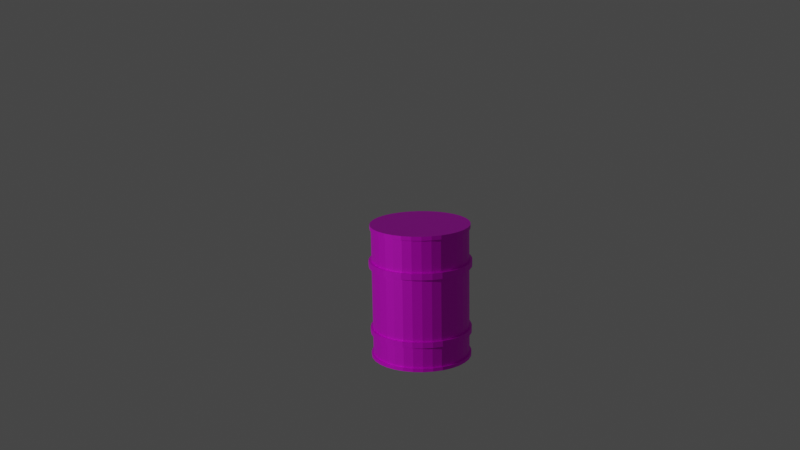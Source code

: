 # Source: Barrel.blend  (saved by Blender 2.82.7; exported with 4.5.12 LTS)
import bpy
from mathutils import Matrix  # noqa: F401  (used for matrix-valued properties, if any)

bpy.ops.wm.read_factory_settings(use_empty=True)
scene = bpy.context.scene
scene.name = 'Scene'

# ---- collections
col_collection = bpy.data.collections.new('Collection'); scene.collection.children.link(col_collection)

# ---- images (referenced by path relative to the original .blend; pixels are not part of the script)
import os
ASSET_DIR = os.environ.get("B2B_ASSET_DIR", "")  # directory of the original .blend (textures are referenced by path, not embedded)
HERE = os.path.dirname(os.path.abspath(__file__))  # packed textures are extracted next to this script under _unpacked/

def load_image(name, relpath, width, height, colorspace="sRGB"):
    """Load a texture the original file referenced (path relative to the .blend, or extracted next to this script)."""
    p = next((c for c in (os.path.join(HERE, relpath), os.path.join(ASSET_DIR, relpath)) if relpath and os.path.exists(c)), "")
    if p:
        img = bpy.data.images.load(p, check_existing=True)
        img.name = name
    else:  # same state as the original file: an image datablock whose file is absent (Cycles renders it pink)
        img = bpy.data.images.new(name, width, height)
        img.source = "FILE"
        img.filepath = "//" + (relpath or name)
    img.colorspace_settings.name = colorspace
    return img
img_barreltex = load_image('BarrelTex', 'BarrelTex.png', 1024, 1024, 'sRGB')

# ---- materials (node trees are filled in below, after node groups)
mat_how_do_i_delete_this = bpy.data.materials.new('How do I delete this .....')
mat_how_do_i_delete_this.use_transparent_shadow = False
mat_barrelmaterial = bpy.data.materials.new('BarrelMaterial')
mat_barrelmaterial.use_transparent_shadow = False
mat_barrelmaterial.preview_render_type = 'FLUID'

# ---- material node trees
mat_how_do_i_delete_this.use_nodes = True; mat_how_do_i_delete_this.node_tree.nodes.clear()
_N = mat_how_do_i_delete_this.node_tree.nodes; _L = mat_how_do_i_delete_this.node_tree.links
n0 = _N.new('ShaderNodeOutputMaterial'); n0.name = 'Material Output'; n0.location = (229, 299)
n1 = _N.new('ShaderNodeBsdfPrincipled'); n1.name = 'Principled BSDF'; n1.location = (-61, 299)
n1.distribution = 'GGX'
n1.subsurface_method = 'BURLEY'
n1.inputs[0].default_value = (0.8, 0.07389, 0.03219, 1.0)
n1.inputs[1].default_value = 0.5168
n1.inputs[3].default_value = 1.45
n1.inputs[27].default_value = (0.0, 0.0, 0.0, 1.0)
n1.inputs[28].default_value = 1.0
_L.new(n1.outputs[0], n0.inputs[0])
n0.is_active_output = True
mat_barrelmaterial.use_nodes = True; mat_barrelmaterial.node_tree.nodes.clear()
_N = mat_barrelmaterial.node_tree.nodes; _L = mat_barrelmaterial.node_tree.links
n0 = _N.new('ShaderNodeTexImage'); n0.name = 'Image Texture'; n0.location = (-759, 316)
n0.image = img_barreltex
n1 = _N.new('ShaderNodeBsdfPrincipled'); n1.name = 'Principled BSDF'; n1.location = (-182, 276)
n1.distribution = 'GGX'
n1.subsurface_method = 'BURLEY'
n1.inputs[1].default_value = 0.3636
n1.inputs[3].default_value = 1.45
n1.inputs[27].default_value = (0.0, 0.0, 0.0, 1.0)
n1.inputs[28].default_value = 1.0
n2 = _N.new('ShaderNodeOutputMaterial'); n2.name = 'Material Output'; n2.location = (300, 300)
_L.new(n1.outputs[0], n2.inputs[0])
_L.new(n0.outputs[0], n1.inputs[0])
_L.new(n0.outputs[1], n1.inputs[4])
n2.is_active_output = True

# ---- world
world_world = bpy.data.worlds.new('World'); scene.world = world_world
world_world.use_nodes = True; world_world.node_tree.nodes.clear()
_N = world_world.node_tree.nodes; _L = world_world.node_tree.links
n0 = _N.new('ShaderNodeOutputWorld'); n0.name = 'World Output'; n0.location = (300, 300)
n1 = _N.new('ShaderNodeBackground'); n1.name = 'Background'; n1.location = (10, 300)
n1.inputs[0].default_value = (0.05088, 0.05088, 0.05088, 1.0)
_L.new(n1.outputs[0], n0.inputs[0])
n0.is_active_output = True
world_world.color = (0.05088, 0.05088, 0.05088)
world_world.use_sun_shadow = False
world_world.sun_shadow_jitter_overblur = 0.0

# ---- cameras
cam_camera_001 = bpy.data.cameras.new('Camera.001')

# ---- lights
light_sun = bpy.data.lights.new('Sun', 'SUN')
light_sun.transmission_factor = 0.0
light_sun.energy = 1.0
light_sun.shadow_soft_size = 0.125

# ---- meshes
me_cylinder = bpy.data.meshes.new('Cylinder')
me_cylinder.from_pydata([(-7.131e-09, 1.048, -0.4923), (-0.2044, 1.028, -0.4923), (-0.401, 0.9682, -0.4923), (-0.5822, 0.8713, -0.4923), (-0.741, 0.741, -0.4923), (-0.8713, 0.5822, -0.4923), (-0.9682, 0.401, -0.4923), (-1.028, 0.2044, -0.4923), (-1.048, 9.979e-07, -0.4923), (-1.028, -0.2044, -0.4923), (-0.9682, -0.401, -0.4923), (-0.8713, -0.5822, -0.4923), (-0.741, -0.741, -0.4923), (-0.5822, -0.8713, -0.4923), (-0.401, -0.9682, -0.4923), (-0.2044, -1.028, -0.4923), (-3.486e-07, -1.048, -0.4923), (0.2044, -1.028, -0.4923), (0.401, -0.9682, -0.4923), (0.5822, -0.8713, -0.4923), (0.741, -0.741, -0.4923), (0.8713, -0.5822, -0.4923), (0.9682, -0.401, -0.4923), (1.028, -0.2044, -0.4923), (1.048, 6.515e-08, -0.4923), (1.028, 0.2044, -0.4923), (0.9682, 0.401, -0.4923), (0.8713, 0.5822, -0.4923), (0.741, 0.741, -0.4923), (0.5822, 0.8713, -0.4923), (0.401, 0.9682, -0.4923), (0.2044, 1.028, -0.4923), (0.0, 1.0, 1.719), (0.1951, 0.9808, 1.719), (0.3827, 0.9239, 1.719), (0.5556, 0.8315, 1.719), (0.7071, 0.7071, 1.719), (0.8315, 0.5556, 1.719), (0.9239, 0.3827, 1.719), (0.9808, 0.1951, 1.719), (1.0, 7.55e-08, 1.719), (0.9808, -0.1951, 1.719), (0.9239, -0.3827, 1.719), (0.8315, -0.5556, 1.719), (0.7071, -0.7071, 1.719), (0.5556, -0.8315, 1.719), (0.3827, -0.9239, 1.719), (0.1951, -0.9808, 1.719), (-3.258e-07, -1.0, 1.719), (-0.1951, -0.9808, 1.719), (-0.3827, -0.9239, 1.719), (-0.5556, -0.8315, 1.719), (-0.7071, -0.7071, 1.719), (-0.8315, -0.5556, 1.719), (-0.9239, -0.3827, 1.719), (-0.9808, -0.1951, 1.719), (-1.0, 9.656e-07, 1.719), (-0.9808, 0.1951, 1.719), (-0.9239, 0.3827, 1.719), (-0.8315, 0.5556, 1.719), (-0.7071, 0.7071, 1.719), (-0.5556, 0.8315, 1.719), (-0.3827, 0.9239, 1.719), (-0.1951, 0.9808, 1.719), (0.1951, 0.9808, -0.9317), (0.3827, 0.9239, -0.9317), (0.5556, 0.8315, -0.9317), (0.7071, 0.7071, -0.9317), (0.8315, 0.5556, -0.9317), (0.9239, 0.3827, -0.9317), (0.9808, 0.1951, -0.9317), (1.0, 7.55e-08, -0.9317), (0.9808, -0.1951, -0.9317), (0.9239, -0.3827, -0.9317), (0.8315, -0.5556, -0.9317), (0.7071, -0.7071, -0.9317), (0.5556, -0.8315, -0.9317), (0.3827, -0.9239, -0.9317), (0.1951, -0.9808, -0.9317), (-3.258e-07, -1.0, -0.9317), (-0.1951, -0.9808, -0.9317), (-0.3827, -0.9239, -0.9317), (-0.5556, -0.8315, -0.9317), (-0.7071, -0.7071, -0.9317), (-0.8315, -0.5556, -0.9317), (-0.9239, -0.3827, -0.9317), (-0.9808, -0.1951, -0.9317), (-1.0, 9.656e-07, -0.9317), (-0.9808, 0.1951, -0.9317), (-0.9239, 0.3827, -0.9317), (-0.8315, 0.5556, -0.9317), (-0.7071, 0.7071, -0.9317), (-0.5556, 0.8315, -0.9317), (-0.3827, 0.9239, -0.9317), (-0.1951, 0.9808, -0.9317), (0.0, 1.0, -0.9317), (0.0, 1.0, 1.052), (0.1951, 0.9808, 1.052), (0.3827, 0.9239, 1.052), (0.5556, 0.8315, 1.052), (0.7071, 0.7071, 1.052), (0.8315, 0.5556, 1.052), (0.9239, 0.3827, 1.052), (0.9808, 0.1951, 1.052), (1.0, 7.55e-08, 1.052), (0.9808, -0.1951, 1.052), (0.9239, -0.3827, 1.052), (0.8315, -0.5556, 1.052), (0.7071, -0.7071, 1.052), (0.5556, -0.8315, 1.052), (0.3827, -0.9239, 1.052), (0.1951, -0.9808, 1.052), (-3.258e-07, -1.0, 1.052), (-0.1951, -0.9808, 1.052), (-0.3827, -0.9239, 1.052), (-0.5556, -0.8315, 1.052), (-0.7071, -0.7071, 1.052), (-0.8315, -0.5556, 1.052), (-0.9239, -0.3827, 1.052), (-0.9808, -0.1951, 1.052), (-1.0, 9.656e-07, 1.052), (-0.9808, 0.1951, 1.052), (-0.9239, 0.3827, 1.052), (-0.8315, 0.5556, 1.052), (-0.7071, 0.7071, 1.052), (-0.5556, 0.8315, 1.052), (-0.3827, 0.9239, 1.052), (-0.1951, 0.9808, 1.052), (0.1951, 0.9808, 0.9283), (0.3827, 0.9239, 0.9283), (0.5556, 0.8315, 0.9283), (0.7071, 0.7071, 0.9283), (0.8315, 0.5556, 0.9283), (0.9239, 0.3827, 0.9283), (0.9808, 0.1951, 0.9283), (1.0, 7.55e-08, 0.9283), (0.9808, -0.1951, 0.9283), (0.9239, -0.3827, 0.9283), (0.8315, -0.5556, 0.9283), (0.7071, -0.7071, 0.9283), (0.5556, -0.8315, 0.9283), (0.3827, -0.9239, 0.9283), (0.1951, -0.9808, 0.9283), (-3.258e-07, -1.0, 0.9283), (-0.1951, -0.9808, 0.9283), (-0.3827, -0.9239, 0.9283), (-0.5556, -0.8315, 0.9283), (-0.7071, -0.7071, 0.9283), (-0.8315, -0.5556, 0.9283), (-0.9239, -0.3827, 0.9283), (-0.9808, -0.1951, 0.9283), (-1.0, 9.656e-07, 0.9283), (-0.9808, 0.1951, 0.9283), (-0.9239, 0.3827, 0.9283), (-0.8315, 0.5556, 0.9283), (-0.7071, 0.7071, 0.9283), (-0.5556, 0.8315, 0.9283), (-0.3827, 0.9239, 0.9283), (-0.1951, 0.9808, 0.9283), (0.0, 1.0, 0.9283), (0.1951, 0.9808, -0.4896), (0.3827, 0.9239, -0.4896), (0.5556, 0.8315, -0.4896), (0.7071, 0.7071, -0.4896), (0.8315, 0.5556, -0.4896), (0.9239, 0.3827, -0.4896), (0.9808, 0.1951, -0.4896), (1.0, 7.55e-08, -0.4896), (0.9808, -0.1951, -0.4896), (0.9239, -0.3827, -0.4896), (0.8315, -0.5556, -0.4896), (0.7071, -0.7071, -0.4896), (0.5556, -0.8315, -0.4896), (0.3827, -0.9239, -0.4896), (0.1951, -0.9808, -0.4896), (-3.258e-07, -1.0, -0.4896), (-0.1951, -0.9808, -0.4896), (-0.3827, -0.9239, -0.4896), (-0.5556, -0.8315, -0.4896), (-0.7071, -0.7071, -0.4896), (-0.8315, -0.5556, -0.4896), (-0.9239, -0.3827, -0.4896), (-0.9808, -0.1951, -0.4896), (-1.0, 9.656e-07, -0.4896), (-0.9808, 0.1951, -0.4896), (-0.9239, 0.3827, -0.4896), (-0.8315, 0.5556, -0.4896), (-0.7071, 0.7071, -0.4896), (-0.5556, 0.8315, -0.4896), (-0.3827, 0.9239, -0.4896), (-0.1951, 0.9808, -0.4896), (0.0, 1.0, -0.4896), (0.0, 1.0, -0.3768), (0.1951, 0.9808, -0.3768), (0.3827, 0.9239, -0.3768), (0.5556, 0.8315, -0.3768), (0.7071, 0.7071, -0.3768), (0.8315, 0.5556, -0.3768), (0.9239, 0.3827, -0.3768), (0.9808, 0.1951, -0.3768), (1.0, 7.55e-08, -0.3768), (0.9808, -0.1951, -0.3768), (0.9239, -0.3827, -0.3768), (0.8315, -0.5556, -0.3768), (0.7071, -0.7071, -0.3768), (0.5556, -0.8315, -0.3768), (0.3827, -0.9239, -0.3768), (0.1951, -0.9808, -0.3768), (-3.258e-07, -1.0, -0.3768), (-0.1951, -0.9808, -0.3768), (-0.3827, -0.9239, -0.3768), (-0.5556, -0.8315, -0.3768), (-0.7071, -0.7071, -0.3768), (-0.8315, -0.5556, -0.3768), (-0.9239, -0.3827, -0.3768), (-0.9808, -0.1951, -0.3768), (-1.0, 9.656e-07, -0.3768), (-0.9808, 0.1951, -0.3768), (-0.9239, 0.3827, -0.3768), (-0.8315, 0.5556, -0.3768), (-0.7071, 0.7071, -0.3768), (-0.5556, 0.8315, -0.3768), (-0.3827, 0.9239, -0.3768), (-0.1951, 0.9808, -0.3768), (-7.176e-09, 1.06, 1.056), (0.2069, 1.04, 1.056), (0.4058, 0.9796, 1.056), (0.5891, 0.8816, 1.056), (0.7498, 0.7498, 1.056), (0.8816, 0.5891, 1.056), (0.9796, 0.4058, 1.056), (1.04, 0.2069, 1.056), (1.06, 6.281e-08, 1.056), (1.04, -0.2069, 1.056), (0.9796, -0.4058, 1.056), (0.8816, -0.5891, 1.056), (0.7498, -0.7498, 1.056), (0.5891, -0.8816, 1.056), (0.4058, -0.9796, 1.056), (0.2069, -1.04, 1.056), (-3.527e-07, -1.06, 1.056), (-0.2069, -1.04, 1.056), (-0.4058, -0.9796, 1.056), (-0.5891, -0.8816, 1.056), (-0.7498, -0.7498, 1.056), (-0.8816, -0.5891, 1.056), (-0.9796, -0.4058, 1.056), (-1.04, -0.2069, 1.056), (-1.06, 1.007e-06, 1.056), (-1.04, 0.2069, 1.056), (-0.9796, 0.4058, 1.056), (-0.8816, 0.5891, 1.056), (-0.7498, 0.7498, 1.056), (-0.5891, 0.8816, 1.056), (-0.4058, 0.9796, 1.056), (-0.2069, 1.04, 1.056), (0.2069, 1.04, 0.9246), (0.4058, 0.9796, 0.9246), (0.5891, 0.8816, 0.9246), (0.7498, 0.7498, 0.9246), (0.8816, 0.5891, 0.9246), (0.9796, 0.4058, 0.9246), (1.04, 0.2069, 0.9246), (1.06, 6.281e-08, 0.9246), (1.04, -0.2069, 0.9246), (0.9796, -0.4058, 0.9246), (0.8816, -0.5891, 0.9246), (0.7498, -0.7498, 0.9246), (0.5891, -0.8816, 0.9246), (0.4058, -0.9796, 0.9246), (0.2069, -1.04, 0.9246), (-3.527e-07, -1.06, 0.9246), (-0.2069, -1.04, 0.9246), (-0.4058, -0.9796, 0.9246), (-0.5891, -0.8816, 0.9246), (-0.7498, -0.7498, 0.9246), (-0.8816, -0.5891, 0.9246), (-0.9796, -0.4058, 0.9246), (-1.04, -0.2069, 0.9246), (-1.06, 1.007e-06, 0.9246), (-1.04, 0.2069, 0.9246), (-0.9796, 0.4058, 0.9246), (-0.8816, 0.5891, 0.9246), (-0.7498, 0.7498, 0.9246), (-0.5891, 0.8816, 0.9246), (-0.4058, 0.9796, 0.9246), (-0.2069, 1.04, 0.9246), (-7.176e-09, 1.06, 0.9246), (-4.639e-09, 1.039, -1.001), (0.2027, 1.019, -1.001), (0.3976, 0.9599, -1.001), (0.5772, 0.8639, -1.001), (0.7347, 0.7347, -1.001), (0.8639, 0.5772, -1.001), (0.9599, 0.3976, -1.001), (1.019, 0.2027, -1.001), (1.039, 6.729e-08, -1.001), (1.019, -0.2027, -1.001), (0.9599, -0.3976, -1.001), (0.8639, -0.5772, -1.001), (0.7347, -0.7347, -1.001), (0.5772, -0.8639, -1.001), (0.3976, -0.9599, -1.001), (0.2027, -1.019, -1.001), (-3.432e-07, -1.039, -1.001), (-0.2027, -1.019, -1.001), (-0.3976, -0.9599, -1.001), (-0.5772, -0.8639, -1.001), (-0.7347, -0.7347, -1.001), (-0.8639, -0.5772, -1.001), (-0.9599, -0.3976, -1.001), (-1.019, -0.2027, -1.001), (-1.039, 9.921e-07, -1.001), (-1.019, 0.2027, -1.001), (-0.9599, 0.3976, -1.001), (-0.8639, 0.5772, -1.001), (-0.7347, 0.7347, -1.001), (-0.5772, 0.8639, -1.001), (-0.3976, 0.9599, -1.001), (-0.2027, 1.019, -1.001), (0.2027, 1.019, -0.9304), (0.3976, 0.9599, -0.9304), (0.5772, 0.8639, -0.9304), (0.7347, 0.7347, -0.9304), (0.8639, 0.5772, -0.9304), (0.9599, 0.3976, -0.9304), (1.019, 0.2027, -0.9304), (1.039, 6.729e-08, -0.9304), (1.019, -0.2027, -0.9304), (0.9599, -0.3976, -0.9304), (0.8639, -0.5772, -0.9304), (0.7347, -0.7347, -0.9304), (0.5772, -0.8639, -0.9304), (0.3976, -0.9599, -0.9304), (0.2027, -1.019, -0.9304), (-3.432e-07, -1.039, -0.9304), (-0.2027, -1.019, -0.9304), (-0.3976, -0.9599, -0.9304), (-0.5772, -0.8639, -0.9304), (-0.7347, -0.7347, -0.9304), (-0.8639, -0.5772, -0.9304), (-0.9599, -0.3976, -0.9304), (-1.019, -0.2027, -0.9304), (-1.039, 9.921e-07, -0.9304), (-1.019, 0.2027, -0.9304), (-0.9599, 0.3976, -0.9304), (-0.8639, 0.5772, -0.9304), (-0.7347, 0.7347, -0.9304), (-0.5772, 0.8639, -0.9304), (-0.3976, 0.9599, -0.9304), (-0.2027, 1.019, -0.9304), (-4.639e-09, 1.039, -0.9304), (-7.131e-09, 1.048, -0.3741), (0.2044, 1.028, -0.3741), (0.401, 0.9682, -0.3741), (0.5822, 0.8713, -0.3741), (0.741, 0.741, -0.3741), (0.8713, 0.5822, -0.3741), (0.9682, 0.401, -0.3741), (1.028, 0.2044, -0.3741), (1.048, 6.515e-08, -0.3741), (1.028, -0.2044, -0.3741), (0.9682, -0.401, -0.3741), (0.8713, -0.5822, -0.3741), (0.741, -0.741, -0.3741), (0.5822, -0.8713, -0.3741), (0.401, -0.9682, -0.3741), (0.2044, -1.028, -0.3741), (-3.486e-07, -1.048, -0.3741), (-0.2044, -1.028, -0.3741), (-0.401, -0.9682, -0.3741), (-0.5822, -0.8713, -0.3741), (-0.741, -0.741, -0.3741), (-0.8713, -0.5822, -0.3741), (-0.9682, -0.401, -0.3741), (-1.028, -0.2044, -0.3741), (-1.048, 9.979e-07, -0.3741), (-1.028, 0.2044, -0.3741), (-0.9682, 0.401, -0.3741), (-0.8713, 0.5822, -0.3741), (-0.741, 0.741, -0.3741), (-0.5822, 0.8713, -0.3741), (-0.401, 0.9682, -0.3741), (-0.2044, 1.028, -0.3741), (-3.197e-09, 1.027, 1.802), (0.2003, 1.007, 1.802), (0.393, 0.9487, 1.802), (0.5705, 0.8538, 1.802), (0.7261, 0.7261, 1.802), (0.8538, 0.5705, 1.802), (0.9487, 0.393, 1.802), (1.007, 0.2003, 1.802), (1.027, 6.989e-08, 1.802), (1.007, -0.2003, 1.802), (0.9487, -0.393, 1.802), (0.8538, -0.5705, 1.802), (0.7261, -0.7261, 1.802), (0.5705, -0.8538, 1.802), (0.393, -0.9487, 1.802), (0.2003, -1.007, 1.802), (-3.378e-07, -1.027, 1.802), (-0.2003, -1.007, 1.802), (-0.393, -0.9487, 1.802), (-0.5705, -0.8538, 1.802), (-0.7261, -0.7261, 1.802), (-0.8538, -0.5705, 1.802), (-0.9487, -0.393, 1.802), (-1.007, -0.2003, 1.802), (-1.027, 9.839e-07, 1.802), (-1.007, 0.2003, 1.802), (-0.9487, 0.393, 1.802), (-0.8538, 0.5705, 1.802), (-0.7261, 0.7261, 1.802), (-0.5705, 0.8538, 1.802), (-0.393, 0.9487, 1.802), (-0.2003, 1.007, 1.802), (-3.197e-09, 1.027, 1.718), (0.2003, 1.007, 1.718), (0.393, 0.9487, 1.718), (0.5705, 0.8538, 1.718), (0.7261, 0.7261, 1.718), (0.8538, 0.5705, 1.718), (0.9487, 0.393, 1.718), (1.007, 0.2003, 1.718), (1.027, 6.989e-08, 1.718), (1.007, -0.2003, 1.718), (0.9487, -0.393, 1.718), (0.8538, -0.5705, 1.718), (0.7261, -0.7261, 1.718), (0.5705, -0.8538, 1.718), (0.393, -0.9487, 1.718), (0.2003, -1.007, 1.718), (-3.378e-07, -1.027, 1.718), (-0.2003, -1.007, 1.718), (-0.393, -0.9487, 1.718), (-0.5705, -0.8538, 1.718), (-0.7261, -0.7261, 1.718), (-0.8538, -0.5705, 1.718), (-0.9487, -0.393, 1.718), (-1.007, -0.2003, 1.718), (-1.027, 9.839e-07, 1.718), (-1.007, 0.2003, 1.718), (-0.9487, 0.393, 1.718), (-0.8538, 0.5705, 1.718), (-0.7261, 0.7261, 1.718), (-0.5705, 0.8538, 1.718), (-0.393, 0.9487, 1.718), (-0.2003, 1.007, 1.718)], [], [(49, 48, 432, 433), (36, 35, 419, 420), (63, 62, 446, 447), (50, 49, 433, 434), (37, 36, 420, 421), (32, 63, 447, 416), (51, 50, 434, 435), (38, 37, 421, 422), (52, 51, 435, 436), (39, 38, 422, 423), (53, 52, 436, 437), (40, 39, 423, 424), (54, 53, 437, 438), (41, 40, 424, 425), (55, 54, 438, 439), (42, 41, 425, 426), (56, 55, 439, 440), (43, 42, 426, 427), (57, 56, 440, 441), (44, 43, 427, 428), (58, 57, 441, 442), (45, 44, 428, 429), (59, 58, 442, 443), (46, 45, 429, 430), (33, 32, 416, 417), (60, 59, 443, 444), (47, 46, 430, 431), (34, 33, 417, 418), (61, 60, 444, 445), (48, 47, 431, 432), (35, 34, 418, 419), (62, 61, 445, 446), (0, 352, 353, 31), (127, 63, 32, 96), (126, 62, 63, 127), (125, 61, 62, 126), (124, 60, 61, 125), (123, 59, 60, 124), (122, 58, 59, 123), (121, 57, 58, 122), (120, 56, 57, 121), (119, 55, 56, 120), (118, 54, 55, 119), (117, 53, 54, 118), (116, 52, 53, 117), (115, 51, 52, 116), (114, 50, 51, 115), (113, 49, 50, 114), (112, 48, 49, 113), (111, 47, 48, 112), (110, 46, 47, 111), (109, 45, 46, 110), (108, 44, 45, 109), (107, 43, 44, 108), (106, 42, 43, 107), (105, 41, 42, 106), (104, 40, 41, 105), (103, 39, 40, 104), (102, 38, 39, 103), (101, 37, 38, 102), (100, 36, 37, 101), (99, 35, 36, 100), (98, 34, 35, 99), (97, 33, 34, 98), (96, 32, 33, 97), (81, 82, 338, 337), (94, 95, 351, 350), (67, 68, 324, 323), (80, 81, 337, 336), (93, 94, 350, 349), (66, 67, 323, 322), (79, 80, 336, 335), (92, 93, 349, 348), (65, 66, 322, 321), (78, 79, 335, 334), (91, 92, 348, 347), (64, 65, 321, 320), (77, 78, 334, 333), (90, 91, 347, 346), (95, 64, 320, 351), (76, 77, 333, 332), (89, 90, 346, 345), (75, 76, 332, 331), (88, 89, 345, 344), (74, 75, 331, 330), (87, 88, 344, 343), (73, 74, 330, 329), (86, 87, 343, 342), (72, 73, 329, 328), (85, 86, 342, 341), (71, 72, 328, 327), (84, 85, 341, 340), (70, 71, 327, 326), (83, 84, 340, 339), (69, 70, 326, 325), (82, 83, 339, 338), (68, 69, 325, 324), (125, 126, 254, 253), (142, 141, 269, 270), (98, 99, 227, 226), (124, 125, 253, 252), (143, 142, 270, 271), (97, 98, 226, 225), (123, 124, 252, 251), (144, 143, 271, 272), (96, 97, 225, 224), (122, 123, 251, 250), (145, 144, 272, 273), (121, 122, 250, 249), (146, 145, 273, 274), (120, 121, 249, 248), (147, 146, 274, 275), (119, 120, 248, 247), (148, 147, 275, 276), (118, 119, 247, 246), (149, 148, 276, 277), (117, 118, 246, 245), (150, 149, 277, 278), (116, 117, 245, 244), (151, 150, 278, 279), (115, 116, 244, 243), (152, 151, 279, 280), (114, 115, 243, 242), (153, 152, 280, 281), (113, 114, 242, 241), (154, 153, 281, 282), (128, 159, 287, 256), (112, 113, 241, 240), (155, 154, 282, 283), (223, 158, 159, 192), (222, 157, 158, 223), (221, 156, 157, 222), (220, 155, 156, 221), (219, 154, 155, 220), (218, 153, 154, 219), (217, 152, 153, 218), (216, 151, 152, 217), (215, 150, 151, 216), (214, 149, 150, 215), (213, 148, 149, 214), (212, 147, 148, 213), (211, 146, 147, 212), (210, 145, 146, 211), (209, 144, 145, 210), (208, 143, 144, 209), (207, 142, 143, 208), (206, 141, 142, 207), (205, 140, 141, 206), (204, 139, 140, 205), (203, 138, 139, 204), (202, 137, 138, 203), (201, 136, 137, 202), (200, 135, 136, 201), (199, 134, 135, 200), (198, 133, 134, 199), (197, 132, 133, 198), (196, 131, 132, 197), (195, 130, 131, 196), (194, 129, 130, 195), (193, 128, 129, 194), (192, 159, 128, 193), (95, 191, 160, 64), (64, 160, 161, 65), (65, 161, 162, 66), (66, 162, 163, 67), (67, 163, 164, 68), (68, 164, 165, 69), (69, 165, 166, 70), (70, 166, 167, 71), (71, 167, 168, 72), (72, 168, 169, 73), (73, 169, 170, 74), (74, 170, 171, 75), (75, 171, 172, 76), (76, 172, 173, 77), (77, 173, 174, 78), (78, 174, 175, 79), (79, 175, 176, 80), (80, 176, 177, 81), (81, 177, 178, 82), (82, 178, 179, 83), (83, 179, 180, 84), (84, 180, 181, 85), (85, 181, 182, 86), (86, 182, 183, 87), (87, 183, 184, 88), (88, 184, 185, 89), (89, 185, 186, 90), (90, 186, 187, 91), (91, 187, 188, 92), (92, 188, 189, 93), (93, 189, 190, 94), (94, 190, 191, 95), (165, 164, 27, 26), (191, 190, 1, 0), (211, 212, 372, 371), (164, 163, 28, 27), (190, 189, 2, 1), (210, 211, 371, 370), (163, 162, 29, 28), (189, 188, 3, 2), (209, 210, 370, 369), (162, 161, 30, 29), (188, 187, 4, 3), (208, 209, 369, 368), (161, 160, 31, 30), (187, 186, 5, 4), (207, 208, 368, 367), (160, 191, 0, 31), (186, 185, 6, 5), (206, 207, 367, 366), (185, 184, 7, 6), (205, 206, 366, 365), (184, 183, 8, 7), (204, 205, 365, 364), (183, 182, 9, 8), (203, 204, 364, 363), (182, 181, 10, 9), (202, 203, 363, 362), (181, 180, 11, 10), (201, 202, 362, 361), (180, 179, 12, 11), (200, 201, 361, 360), (179, 178, 13, 12), (199, 200, 360, 359), (287, 224, 225, 256), (256, 225, 226, 257), (257, 226, 227, 258), (258, 227, 228, 259), (259, 228, 229, 260), (260, 229, 230, 261), (261, 230, 231, 262), (262, 231, 232, 263), (263, 232, 233, 264), (264, 233, 234, 265), (265, 234, 235, 266), (266, 235, 236, 267), (267, 236, 237, 268), (268, 237, 238, 269), (269, 238, 239, 270), (270, 239, 240, 271), (271, 240, 241, 272), (272, 241, 242, 273), (273, 242, 243, 274), (274, 243, 244, 275), (275, 244, 245, 276), (276, 245, 246, 277), (277, 246, 247, 278), (278, 247, 248, 279), (279, 248, 249, 280), (280, 249, 250, 281), (281, 250, 251, 282), (282, 251, 252, 283), (283, 252, 253, 284), (284, 253, 254, 285), (285, 254, 255, 286), (286, 255, 224, 287), (99, 100, 228, 227), (141, 140, 268, 269), (126, 127, 255, 254), (100, 101, 229, 228), (140, 139, 267, 268), (127, 96, 224, 255), (101, 102, 230, 229), (139, 138, 266, 267), (102, 103, 231, 230), (138, 137, 265, 266), (103, 104, 232, 231), (137, 136, 264, 265), (104, 105, 233, 232), (136, 135, 263, 264), (105, 106, 234, 233), (135, 134, 262, 263), (106, 107, 235, 234), (134, 133, 261, 262), (107, 108, 236, 235), (133, 132, 260, 261), (159, 158, 286, 287), (108, 109, 237, 236), (132, 131, 259, 260), (158, 157, 285, 286), (109, 110, 238, 237), (131, 130, 258, 259), (157, 156, 284, 285), (110, 111, 239, 238), (130, 129, 257, 258), (156, 155, 283, 284), (111, 112, 240, 239), (129, 128, 256, 257), (288, 289, 290, 291, 292, 293, 294, 295, 296, 297, 298, 299, 300, 301, 302, 303, 304, 305, 306, 307, 308, 309, 310, 311, 312, 313, 314, 315, 316, 317, 318, 319), (288, 351, 320, 289), (289, 320, 321, 290), (290, 321, 322, 291), (291, 322, 323, 292), (292, 323, 324, 293), (293, 324, 325, 294), (294, 325, 326, 295), (295, 326, 327, 296), (296, 327, 328, 297), (297, 328, 329, 298), (298, 329, 330, 299), (299, 330, 331, 300), (300, 331, 332, 301), (301, 332, 333, 302), (302, 333, 334, 303), (303, 334, 335, 304), (304, 335, 336, 305), (305, 336, 337, 306), (306, 337, 338, 307), (307, 338, 339, 308), (308, 339, 340, 309), (309, 340, 341, 310), (310, 341, 342, 311), (311, 342, 343, 312), (312, 343, 344, 313), (313, 344, 345, 314), (314, 345, 346, 315), (315, 346, 347, 316), (316, 347, 348, 317), (317, 348, 349, 318), (318, 349, 350, 319), (319, 350, 351, 288), (31, 353, 354, 30), (30, 354, 355, 29), (29, 355, 356, 28), (28, 356, 357, 27), (27, 357, 358, 26), (26, 358, 359, 25), (25, 359, 360, 24), (24, 360, 361, 23), (23, 361, 362, 22), (22, 362, 363, 21), (21, 363, 364, 20), (20, 364, 365, 19), (19, 365, 366, 18), (18, 366, 367, 17), (17, 367, 368, 16), (16, 368, 369, 15), (15, 369, 370, 14), (14, 370, 371, 13), (13, 371, 372, 12), (12, 372, 373, 11), (11, 373, 374, 10), (10, 374, 375, 9), (9, 375, 376, 8), (8, 376, 377, 7), (7, 377, 378, 6), (6, 378, 379, 5), (5, 379, 380, 4), (4, 380, 381, 3), (3, 381, 382, 2), (2, 382, 383, 1), (1, 383, 352, 0), (212, 213, 373, 372), (166, 165, 26, 25), (213, 214, 374, 373), (167, 166, 25, 24), (214, 215, 375, 374), (168, 167, 24, 23), (215, 216, 376, 375), (169, 168, 23, 22), (216, 217, 377, 376), (170, 169, 22, 21), (217, 218, 378, 377), (171, 170, 21, 20), (218, 219, 379, 378), (192, 193, 353, 352), (172, 171, 20, 19), (219, 220, 380, 379), (193, 194, 354, 353), (173, 172, 19, 18), (220, 221, 381, 380), (194, 195, 355, 354), (174, 173, 18, 17), (221, 222, 382, 381), (195, 196, 356, 355), (175, 174, 17, 16), (222, 223, 383, 382), (196, 197, 357, 356), (176, 175, 16, 15), (223, 192, 352, 383), (197, 198, 358, 357), (177, 176, 15, 14), (198, 199, 359, 358), (178, 177, 14, 13), (416, 384, 385, 417), (417, 385, 386, 418), (418, 386, 387, 419), (419, 387, 388, 420), (420, 388, 389, 421), (421, 389, 390, 422), (422, 390, 391, 423), (423, 391, 392, 424), (424, 392, 393, 425), (425, 393, 394, 426), (426, 394, 395, 427), (427, 395, 396, 428), (428, 396, 397, 429), (429, 397, 398, 430), (430, 398, 399, 431), (431, 399, 400, 432), (432, 400, 401, 433), (433, 401, 402, 434), (434, 402, 403, 435), (435, 403, 404, 436), (436, 404, 405, 437), (437, 405, 406, 438), (438, 406, 407, 439), (439, 407, 408, 440), (440, 408, 409, 441), (441, 409, 410, 442), (442, 410, 411, 443), (443, 411, 412, 444), (444, 412, 413, 445), (445, 413, 414, 446), (385, 384, 415, 414, 413, 412, 411, 410, 409, 408, 407, 406, 405, 404, 403, 402, 401, 400, 399, 398, 397, 396, 395, 394, 393, 392, 391, 390, 389, 388, 387, 386), (446, 414, 415, 447), (447, 415, 384, 416)])
me_cylinder.polygons.foreach_set('material_index', [1, 1, 1, 1, 1, 1, 1, 1, 1, 1, 1, 1, 1, 1, 1, 1, 1, 1, 1, 1, 1, 1, 1, 1, 1, 1, 1, 1, 1, 1, 1, 1, 1, 1, 1, 1, 1, 1, 1, 1, 1, 1, 1, 1, 1, 1, 1, 1, 1, 1, 1, 1, 1, 1, 1, 1, 1, 1, 1, 1, 1, 1, 1, 1, 1, 1, 1, 1, 1, 1, 1, 1, 1, 1, 1, 1, 1, 1, 1, 1, 1, 1, 1, 1, 1, 1, 1, 1, 1, 1, 1, 1, 1, 1, 1, 1, 1, 1, 1, 1, 1, 1, 1, 1, 1, 1, 1, 1, 1, 1, 1, 1, 1, 1, 1, 1, 1, 1, 1, 1, 1, 1, 1, 1, 1, 1, 1, 1, 1, 1, 1, 1, 1, 1, 1, 1, 1, 1, 1, 1, 1, 1, 1, 1, 1, 1, 1, 1, 1, 1, 1, 1, 1, 1, 1, 1, 1, 1, 1, 1, 1, 1, 1, 1, 1, 1, 1, 1, 1, 1, 1, 1, 1, 1, 1, 1, 1, 1, 1, 1, 1, 1, 1, 1, 1, 1, 1, 1, 1, 1, 1, 1, 1, 1, 1, 1, 1, 1, 1, 1, 1, 1, 1, 1, 1, 1, 1, 1, 1, 1, 1, 1, 1, 1, 1, 1, 1, 1, 1, 1, 1, 1, 1, 1, 1, 1, 1, 1, 1, 1, 1, 1, 1, 1, 1, 1, 1, 1, 1, 1, 1, 1, 1, 1, 1, 1, 1, 1, 1, 1, 1, 1, 1, 1, 1, 1, 1, 1, 1, 1, 1, 1, 1, 1, 1, 1, 1, 1, 1, 1, 1, 1, 1, 1, 1, 1, 1, 1, 1, 1, 1, 1, 1, 1, 1, 1, 1, 1, 1, 1, 1, 1, 1, 1, 1, 1, 1, 1, 1, 1, 1, 1, 1, 1, 1, 1, 1, 1, 1, 1, 1, 1, 1, 1, 1, 1, 1, 1, 1, 1, 1, 1, 1, 1, 1, 1, 1, 1, 1, 1, 1, 1, 1, 1, 1, 1, 1, 1, 1, 1, 1, 1, 1, 1, 1, 1, 1, 1, 1, 1, 1, 1, 1, 1, 1, 1, 1, 1, 1, 1, 1, 1, 1, 1, 1, 1, 1, 1, 1, 1, 1, 1, 1, 1, 1, 1, 1, 1, 1, 1, 1, 1, 1, 1, 1, 1, 1, 1, 1, 1, 1, 1, 1, 1, 1, 1, 1, 1, 1, 1, 1, 1, 1, 1, 1, 1, 1, 1, 1, 1, 1, 1, 1, 1, 1, 1, 1, 1])
_uv = me_cylinder.uv_layers.new(name='UVMap')
_uv.uv.foreach_set('vector', [0.8108, 0.148, 0.8108, 0.1221, 0.8143, 0.1217, 0.8143, 0.1483, 0.5801, 0.0512, 0.5659, 0.07273, 0.5628, 0.07106, 0.5774, 0.04895, 0.5561, 0.1734, 0.5659, 0.1973, 0.5628, 0.199, 0.5527, 0.1744, 0.8059, 0.1734, 0.8108, 0.148, 0.8143, 0.1483, 0.8092, 0.1744, 0.5982, 0.03289, 0.5801, 0.0512, 0.5774, 0.04895, 0.596, 0.03014, 0.5511, 0.148, 0.5561, 0.1734, 0.5527, 0.1744, 0.5476, 0.1483, 0.7961, 0.1973, 0.8059, 0.1734, 0.8092, 0.1744, 0.7992, 0.199, 0.6195, 0.0185, 0.5982, 0.03289, 0.596, 0.03014, 0.6178, 0.01537, 0.7819, 0.2188, 0.7961, 0.1973, 0.7992, 0.199, 0.7846, 0.2211, 0.6431, 0.008585, 0.6195, 0.0185, 0.6178, 0.01537, 0.6421, 0.005188, 0.7638, 0.2371, 0.7819, 0.2188, 0.7846, 0.2211, 0.766, 0.2399, 0.6682, 0.003533, 0.6431, 0.008585, 0.6421, 0.005188, 0.6678, 1.575e-08, 0.7425, 0.2515, 0.7638, 0.2371, 0.766, 0.2399, 0.7441, 0.2547, 0.6938, 0.003533, 0.6682, 0.003533, 0.6678, 1.575e-08, 0.6941, 0.0, 0.7189, 0.2614, 0.7425, 0.2515, 0.7441, 0.2547, 0.7199, 0.2648, 0.7189, 0.008585, 0.6938, 0.003533, 0.6941, 0.0, 0.7199, 0.005188, 0.6938, 0.2665, 0.7189, 0.2614, 0.7199, 0.2648, 0.6941, 0.27, 0.7425, 0.0185, 0.7189, 0.008585, 0.7199, 0.005188, 0.7441, 0.01537, 0.6682, 0.2665, 0.6938, 0.2665, 0.6941, 0.27, 0.6678, 0.27, 0.7638, 0.03289, 0.7425, 0.0185, 0.7441, 0.01537, 0.766, 0.03014, 0.6431, 0.2614, 0.6682, 0.2665, 0.6678, 0.27, 0.6421, 0.2648, 0.7819, 0.0512, 0.7638, 0.03289, 0.766, 0.03014, 0.7846, 0.04895, 0.6195, 0.2515, 0.6431, 0.2614, 0.6421, 0.2648, 0.6178, 0.2547, 0.7961, 0.07273, 0.7819, 0.0512, 0.7846, 0.04895, 0.7992, 0.07106, 0.5511, 0.1221, 0.5511, 0.148, 0.5476, 0.1483, 0.5476, 0.1217, 0.5982, 0.2371, 0.6195, 0.2515, 0.6178, 0.2547, 0.596, 0.2399, 0.8059, 0.09666, 0.7961, 0.07273, 0.7992, 0.07106, 0.8092, 0.09563, 0.5561, 0.09666, 0.5511, 0.1221, 0.5476, 0.1217, 0.5527, 0.09563, 0.5801, 0.2188, 0.5982, 0.2371, 0.596, 0.2399, 0.5774, 0.2211, 0.8108, 0.1221, 0.8059, 0.09666, 0.8092, 0.09563, 0.8143, 0.1217, 0.5659, 0.07273, 0.5561, 0.09666, 0.5527, 0.09563, 0.5628, 0.07106, 0.5659, 0.1973, 0.5801, 0.2188, 0.5774, 0.2211, 0.5628, 0.199, 0.9753, 0.6717, 0.9599, 0.6717, 0.9599, 0.6446, 0.9753, 0.6446, 0.2574, 0.6981, 0.1703, 0.6981, 0.1703, 0.6727, 0.2574, 0.6727, 0.2574, 0.722, 0.1703, 0.722, 0.1703, 0.6981, 0.2574, 0.6981, 0.2574, 0.7436, 0.1703, 0.7436, 0.1703, 0.722, 0.2574, 0.722, 0.2574, 0.7619, 0.1703, 0.7619, 0.1703, 0.7436, 0.2574, 0.7436, 0.9014, 0.3767, 0.8143, 0.3767, 0.8143, 0.3584, 0.9014, 0.3584, 0.9014, 0.3982, 0.8143, 0.3982, 0.8143, 0.3767, 0.9014, 0.3767, 0.9014, 0.4221, 0.8143, 0.4221, 0.8143, 0.3982, 0.9014, 0.3982, 0.9014, 0.4475, 0.8143, 0.4475, 0.8143, 0.4221, 0.9014, 0.4221, 0.9014, 0.4734, 0.8143, 0.4734, 0.8143, 0.4475, 0.9014, 0.4475, 0.9014, 0.4988, 0.8143, 0.4988, 0.8143, 0.4734, 0.9014, 0.4734, 0.9014, 0.5228, 0.8143, 0.5228, 0.8143, 0.4988, 0.9014, 0.4988, 0.9014, 0.5443, 0.8143, 0.5443, 0.8143, 0.5228, 0.9014, 0.5228, 0.9022, 0.7586, 0.8152, 0.7586, 0.8152, 0.7371, 0.9022, 0.7371, 0.9022, 0.7825, 0.8152, 0.7825, 0.8152, 0.7586, 0.9022, 0.7586, 0.9022, 0.8079, 0.8152, 0.8079, 0.8152, 0.7825, 0.9022, 0.7825, 0.9022, 0.8338, 0.8152, 0.8338, 0.8152, 0.8079, 0.9022, 0.8079, 0.9022, 0.8592, 0.8152, 0.8592, 0.8152, 0.8338, 0.9022, 0.8338, 0.9022, 0.8832, 0.8152, 0.8832, 0.8152, 0.8592, 0.9022, 0.8592, 0.9022, 0.9047, 0.8152, 0.9047, 0.8152, 0.8832, 0.9022, 0.8832, 0.8152, 0.7155, 0.9022, 0.7155, 0.9022, 0.7371, 0.8152, 0.7371, 0.8152, 0.6916, 0.9022, 0.6916, 0.9022, 0.7155, 0.8152, 0.7155, 0.8152, 0.6662, 0.9022, 0.6662, 0.9022, 0.6916, 0.8152, 0.6916, 0.8152, 0.6403, 0.9022, 0.6403, 0.9022, 0.6662, 0.8152, 0.6662, 0.8152, 0.6149, 0.9022, 0.6149, 0.9022, 0.6403, 0.8152, 0.6403, 0.8152, 0.591, 0.9022, 0.591, 0.9022, 0.6149, 0.8152, 0.6149, 0.8152, 0.5694, 0.9022, 0.5694, 0.9022, 0.591, 0.8152, 0.591, 0.8152, 0.5511, 0.9022, 0.5511, 0.9022, 0.5694, 0.8152, 0.5694, 0.2574, 0.576, 0.1703, 0.576, 0.1703, 0.5576, 0.2574, 0.5576, 0.2574, 0.5975, 0.1703, 0.5975, 0.1703, 0.576, 0.2574, 0.576, 0.2574, 0.6214, 0.1703, 0.6214, 0.1703, 0.5975, 0.2574, 0.5975, 0.2574, 0.6468, 0.1703, 0.6468, 0.1703, 0.6214, 0.2574, 0.6214, 0.2574, 0.6727, 0.1703, 0.6727, 0.1703, 0.6468, 0.2574, 0.6468, 0.5352, 0.6494, 0.5254, 0.6255, 0.5299, 0.623, 0.5401, 0.6479, 0.2855, 0.6494, 0.2805, 0.6748, 0.2754, 0.6743, 0.2806, 0.6479, 0.3095, 0.7715, 0.3276, 0.7899, 0.3243, 0.7938, 0.3055, 0.7748, 0.5402, 0.6748, 0.5352, 0.6494, 0.5401, 0.6479, 0.5453, 0.6743, 0.2953, 0.6255, 0.2855, 0.6494, 0.2806, 0.6479, 0.2908, 0.623, 0.2953, 0.75, 0.3095, 0.7715, 0.3055, 0.7748, 0.2908, 0.7524, 0.5402, 0.7007, 0.5402, 0.6748, 0.5453, 0.6743, 0.5453, 0.7012, 0.3095, 0.6039, 0.2953, 0.6255, 0.2908, 0.623, 0.3055, 0.6007, 0.2855, 0.7261, 0.2953, 0.75, 0.2908, 0.7524, 0.2806, 0.7276, 0.5352, 0.7261, 0.5402, 0.7007, 0.5453, 0.7012, 0.5401, 0.7276, 0.3276, 0.5856, 0.3095, 0.6039, 0.3055, 0.6007, 0.3243, 0.5816, 0.2805, 0.7007, 0.2855, 0.7261, 0.2806, 0.7276, 0.2754, 0.7012, 0.5254, 0.75, 0.5352, 0.7261, 0.5401, 0.7276, 0.5299, 0.7524, 0.3488, 0.5712, 0.3276, 0.5856, 0.3243, 0.5816, 0.3464, 0.5667, 0.2805, 0.6748, 0.2805, 0.7007, 0.2754, 0.7012, 0.2754, 0.6743, 0.5112, 0.7715, 0.5254, 0.75, 0.5299, 0.7524, 0.5152, 0.7748, 0.3725, 0.5613, 0.3488, 0.5712, 0.3464, 0.5667, 0.371, 0.5564, 0.4931, 0.7899, 0.5112, 0.7715, 0.5152, 0.7748, 0.4964, 0.7938, 0.3976, 0.5563, 0.3725, 0.5613, 0.371, 0.5564, 0.3971, 0.5511, 0.4719, 0.8042, 0.4931, 0.7899, 0.4964, 0.7938, 0.4743, 0.8088, 0.4231, 0.5563, 0.3976, 0.5563, 0.3971, 0.5511, 0.4236, 0.5511, 0.4482, 0.8142, 0.4719, 0.8042, 0.4743, 0.8088, 0.4497, 0.8191, 0.4482, 0.5613, 0.4231, 0.5563, 0.4236, 0.5511, 0.4497, 0.5564, 0.4231, 0.8192, 0.4482, 0.8142, 0.4497, 0.8191, 0.4236, 0.8243, 0.4719, 0.5712, 0.4482, 0.5613, 0.4497, 0.5564, 0.4743, 0.5667, 0.3976, 0.8192, 0.4231, 0.8192, 0.4236, 0.8243, 0.3971, 0.8243, 0.4931, 0.5856, 0.4719, 0.5712, 0.4743, 0.5667, 0.4964, 0.5816, 0.3725, 0.8142, 0.3976, 0.8192, 0.3971, 0.8243, 0.371, 0.8191, 0.5112, 0.6039, 0.4931, 0.5856, 0.4964, 0.5816, 0.5152, 0.6007, 0.3488, 0.8042, 0.3725, 0.8142, 0.371, 0.8191, 0.3464, 0.8088, 0.5254, 0.6255, 0.5112, 0.6039, 0.5152, 0.6007, 0.5299, 0.623, 0.3276, 0.7899, 0.3488, 0.8042, 0.3464, 0.8088, 0.3243, 0.7938, 0.007833, 0.1265, 0.007833, 0.1524, 3.111e-08, 0.1531, 0.0, 0.1257, 0.2626, 0.3799, 0.2528, 0.3559, 0.2597, 0.3522, 0.2701, 0.3776, 0.05492, 0.2415, 0.07619, 0.2559, 0.07248, 0.263, 0.04992, 0.2477, 0.01282, 0.1011, 0.007833, 0.1265, 0.0, 0.1257, 0.005292, 0.09875, 0.2676, 0.4053, 0.2626, 0.3799, 0.2701, 0.3776, 0.2754, 0.4045, 0.03683, 0.2232, 0.05492, 0.2415, 0.04992, 0.2477, 0.03074, 0.2283, 0.02261, 0.07713, 0.01282, 0.1011, 0.005292, 0.09875, 0.01567, 0.07337, 0.2676, 0.4312, 0.2676, 0.4053, 0.2754, 0.4045, 0.2754, 0.432, 0.02261, 0.2017, 0.03683, 0.2232, 0.03074, 0.2283, 0.01567, 0.2054, 0.03683, 0.0556, 0.02261, 0.07713, 0.01567, 0.07337, 0.03074, 0.05054, 0.2626, 0.4566, 0.2676, 0.4312, 0.2754, 0.432, 0.2701, 0.4589, 0.05492, 0.03728, 0.03683, 0.0556, 0.03074, 0.05054, 0.04992, 0.03112, 0.2528, 0.4805, 0.2626, 0.4566, 0.2701, 0.4589, 0.2597, 0.4843, 0.07619, 0.02289, 0.05492, 0.03728, 0.04992, 0.03112, 0.07248, 0.01587, 0.2386, 0.502, 0.2528, 0.4805, 0.2597, 0.4843, 0.2447, 0.5071, 0.09982, 0.01298, 0.07619, 0.02289, 0.07248, 0.01587, 0.09754, 0.005357, 0.2205, 0.5204, 0.2386, 0.502, 0.2447, 0.5071, 0.2255, 0.5265, 0.1249, 0.00793, 0.09982, 0.01298, 0.09754, 0.005357, 0.1241, 1.575e-08, 0.1992, 0.5347, 0.2205, 0.5204, 0.2255, 0.5265, 0.2029, 0.5418, 0.1505, 0.00793, 0.1249, 0.00793, 0.1241, 1.575e-08, 0.1513, 0.0, 0.1756, 0.5447, 0.1992, 0.5347, 0.2029, 0.5418, 0.1779, 0.5523, 0.1756, 0.01298, 0.1505, 0.00793, 0.1513, 0.0, 0.1779, 0.005357, 0.1505, 0.5497, 0.1756, 0.5447, 0.1779, 0.5523, 0.1513, 0.5576, 0.1992, 0.02289, 0.1756, 0.01298, 0.1779, 0.005357, 0.2029, 0.01587, 0.1249, 0.5497, 0.1505, 0.5497, 0.1513, 0.5576, 0.1241, 0.5576, 0.2205, 0.03728, 0.1992, 0.02289, 0.2029, 0.01587, 0.2255, 0.03112, 0.09982, 0.5447, 0.1249, 0.5497, 0.1241, 0.5576, 0.09754, 0.5523, 0.2386, 0.0556, 0.2205, 0.03728, 0.2255, 0.03112, 0.2447, 0.05054, 0.07619, 0.5347, 0.09982, 0.5447, 0.09754, 0.5523, 0.07248, 0.5418, 0.007833, 0.4053, 0.007833, 0.4312, 0.0, 0.432, 0.0, 0.4045, 0.2528, 0.07713, 0.2386, 0.0556, 0.2447, 0.05054, 0.2597, 0.07337, 0.05492, 0.5204, 0.07619, 0.5347, 0.07248, 0.5418, 0.04992, 0.5265, 0.1703, 0.6981, 1.556e-08, 0.6981, 0.0, 0.6727, 0.1703, 0.6727, 0.1703, 0.722, 2.334e-08, 0.722, 1.556e-08, 0.6981, 0.1703, 0.6981, 0.1703, 0.7436, 2.334e-08, 0.7436, 2.334e-08, 0.722, 0.1703, 0.722, 0.1703, 0.7619, 7.779e-09, 0.7619, 2.334e-08, 0.7436, 0.1703, 0.7436, 0.9847, 0.01831, 0.8143, 0.01831, 0.8143, 1.575e-08, 0.9847, 0.0, 0.9847, 0.03985, 0.8143, 0.03985, 0.8143, 0.01831, 0.9847, 0.01831, 0.9847, 0.06378, 0.8143, 0.06378, 0.8143, 0.03985, 0.9847, 0.03985, 0.9847, 0.08918, 0.8143, 0.08918, 0.8143, 0.06378, 0.9847, 0.06378, 0.9847, 0.1151, 0.8143, 0.1151, 0.8143, 0.08918, 0.9847, 0.08918, 0.9847, 0.1405, 0.8143, 0.1405, 0.8143, 0.1151, 0.9847, 0.1151, 0.9847, 0.1644, 0.8143, 0.1644, 0.8143, 0.1405, 0.9847, 0.1405, 0.9847, 0.1859, 0.8143, 0.1859, 0.8143, 0.1644, 0.9847, 0.1644, 0.9586, 0.3584, 0.9586, 0.1859, 0.9799, 0.1859, 0.9799, 0.3584, 0.935, 0.3584, 0.935, 0.1859, 0.9586, 0.1859, 0.9586, 0.3584, 0.9099, 0.3584, 0.9099, 0.1859, 0.935, 0.1859, 0.935, 0.3584, 0.8843, 0.3584, 0.8843, 0.1859, 0.9099, 0.1859, 0.9099, 0.3584, 0.8592, 0.3584, 0.8592, 0.1859, 0.8843, 0.1859, 0.8843, 0.3584, 0.8356, 0.3584, 0.8356, 0.1859, 0.8592, 0.1859, 0.8592, 0.3584, 0.8143, 0.3584, 0.8143, 0.1859, 0.8356, 0.1859, 0.8356, 0.3584, 0.1703, 0.7834, 0.0, 0.7834, 0.0, 0.7619, 0.1703, 0.7619, 0.1703, 0.8074, 1.556e-08, 0.8074, 0.0, 0.7834, 0.1703, 0.7834, 0.1703, 0.8328, 1.556e-08, 0.8328, 1.556e-08, 0.8074, 0.1703, 0.8074, 0.1703, 0.8587, 3.889e-08, 0.8587, 1.556e-08, 0.8328, 0.1703, 0.8328, 0.1703, 0.8841, 3.889e-08, 0.8841, 3.889e-08, 0.8587, 0.1703, 0.8587, 0.1703, 0.908, 3.111e-08, 0.908, 3.889e-08, 0.8841, 0.1703, 0.8841, 0.1703, 0.9295, 5.445e-08, 0.9295, 3.111e-08, 0.908, 0.1703, 0.908, 0.1703, 0.9478, 5.445e-08, 0.9478, 5.445e-08, 0.9295, 0.1703, 0.9295, 0.1703, 0.576, 0.0, 0.576, 0.0, 0.5576, 0.1703, 0.5576, 0.1703, 0.5975, 7.779e-09, 0.5975, 0.0, 0.576, 0.1703, 0.576, 0.1703, 0.6214, 0.0, 0.6214, 7.779e-09, 0.5975, 0.1703, 0.5975, 0.1703, 0.6468, 0.0, 0.6468, 0.0, 0.6214, 0.1703, 0.6214, 0.1703, 0.6727, 0.0, 0.6727, 0.0, 0.6468, 0.1703, 0.6468, 0.2574, 0.877, 0.1996, 0.877, 0.1996, 0.8511, 0.2574, 0.8511, 0.2574, 0.8511, 0.1996, 0.8511, 0.1996, 0.8257, 0.2574, 0.8257, 0.2574, 0.8257, 0.1996, 0.8257, 0.1996, 0.8017, 0.2574, 0.8017, 0.2574, 0.8017, 0.1996, 0.8017, 0.1996, 0.7802, 0.2574, 0.7802, 0.2574, 0.7802, 0.1996, 0.7802, 0.1996, 0.7619, 0.2574, 0.7619, 0.9599, 0.7371, 0.9022, 0.7371, 0.9022, 0.7188, 0.9599, 0.7188, 0.9599, 0.7188, 0.9022, 0.7188, 0.9022, 0.6972, 0.9599, 0.6972, 0.9599, 0.6972, 0.9022, 0.6972, 0.9022, 0.6733, 0.9599, 0.6733, 0.9599, 0.6733, 0.9022, 0.6733, 0.9022, 0.6479, 0.9599, 0.6479, 0.9599, 0.6479, 0.9022, 0.6479, 0.9022, 0.622, 0.9599, 0.622, 0.9599, 0.622, 0.9022, 0.622, 0.9022, 0.5966, 0.9599, 0.5966, 0.9599, 0.5966, 0.9022, 0.5966, 0.9022, 0.5727, 0.9599, 0.5727, 0.9599, 0.5727, 0.9022, 0.5727, 0.9022, 0.5511, 0.9599, 0.5511, 0.9022, 0.7371, 0.9599, 0.7371, 0.9599, 0.7586, 0.9022, 0.7586, 0.9022, 0.7586, 0.9599, 0.7586, 0.9599, 0.7825, 0.9022, 0.7825, 0.9022, 0.7825, 0.9599, 0.7825, 0.9599, 0.8079, 0.9022, 0.8079, 0.9022, 0.8079, 0.9599, 0.8079, 0.9599, 0.8338, 0.9022, 0.8338, 0.9022, 0.8338, 0.9599, 0.8338, 0.9599, 0.8592, 0.9022, 0.8592, 0.9022, 0.8592, 0.9599, 0.8592, 0.9599, 0.8832, 0.9022, 0.8832, 0.9022, 0.8832, 0.9599, 0.8832, 0.9599, 0.9047, 0.9022, 0.9047, 0.9591, 0.5443, 0.9014, 0.5443, 0.9014, 0.5228, 0.9591, 0.5228, 0.9591, 0.5228, 0.9014, 0.5228, 0.9014, 0.4988, 0.9591, 0.4988, 0.9591, 0.4988, 0.9014, 0.4988, 0.9014, 0.4734, 0.9591, 0.4734, 0.9591, 0.4734, 0.9014, 0.4734, 0.9014, 0.4475, 0.9591, 0.4475, 0.9591, 0.4475, 0.9014, 0.4475, 0.9014, 0.4221, 0.9591, 0.4221, 0.9591, 0.4221, 0.9014, 0.4221, 0.9014, 0.3982, 0.9591, 0.3982, 0.9591, 0.3982, 0.9014, 0.3982, 0.9014, 0.3767, 0.9591, 0.3767, 0.9591, 0.3767, 0.9014, 0.3767, 0.9014, 0.3584, 0.9591, 0.3584, 0.2574, 0.9661, 0.1996, 0.9661, 0.1996, 0.9478, 0.2574, 0.9478, 0.2574, 0.9478, 0.1996, 0.9478, 0.1996, 0.9263, 0.2574, 0.9263, 0.2574, 0.9263, 0.1996, 0.9263, 0.1996, 0.9024, 0.2574, 0.9024, 0.2574, 0.9024, 0.1996, 0.9024, 0.1996, 0.877, 0.2574, 0.877, 0.473, 0.2543, 0.4943, 0.2399, 0.4983, 0.2448, 0.476, 0.2599, 0.5414, 0.1248, 0.5364, 0.09943, 0.5424, 0.09759, 0.5476, 0.1242, 0.5266, 0.3511, 0.5124, 0.3295, 0.5172, 0.3255, 0.5321, 0.3481, 0.4943, 0.2399, 0.5124, 0.2216, 0.5172, 0.2256, 0.4983, 0.2448, 0.5364, 0.09943, 0.5266, 0.0755, 0.5321, 0.07252, 0.5424, 0.09759, 0.5364, 0.375, 0.5266, 0.3511, 0.5321, 0.3481, 0.5424, 0.3732, 0.5124, 0.2216, 0.5266, 0.2001, 0.5321, 0.203, 0.5172, 0.2256, 0.5266, 0.0755, 0.5124, 0.05397, 0.5172, 0.04995, 0.5321, 0.07252, 0.5414, 0.4004, 0.5364, 0.375, 0.5424, 0.3732, 0.5476, 0.3998, 0.5266, 0.2001, 0.5364, 0.1761, 0.5424, 0.178, 0.5321, 0.203, 0.5124, 0.05397, 0.4943, 0.03565, 0.4983, 0.03076, 0.5172, 0.04995, 0.5414, 0.4263, 0.5414, 0.4004, 0.5476, 0.3998, 0.5476, 0.4269, 0.5364, 0.1761, 0.5414, 0.1507, 0.5476, 0.1514, 0.5424, 0.178, 0.4943, 0.03565, 0.473, 0.02127, 0.476, 0.01568, 0.4983, 0.03076, 0.5364, 0.4517, 0.5414, 0.4263, 0.5476, 0.4269, 0.5424, 0.4535, 0.5414, 0.1507, 0.5414, 0.1248, 0.5476, 0.1242, 0.5476, 0.1514, 0.473, 0.02127, 0.4494, 0.01135, 0.4512, 0.005295, 0.476, 0.01568, 0.5266, 0.4756, 0.5364, 0.4517, 0.5424, 0.4535, 0.5321, 0.4786, 0.4494, 0.01135, 0.4243, 0.006302, 0.4249, 3.15e-08, 0.4512, 0.005295, 0.5124, 0.4972, 0.5266, 0.4756, 0.5321, 0.4786, 0.5172, 0.5012, 0.4243, 0.006302, 0.3987, 0.006301, 0.3981, 0.0, 0.4249, 3.15e-08, 0.4943, 0.5155, 0.5124, 0.4972, 0.5172, 0.5012, 0.4983, 0.5204, 0.3987, 0.006301, 0.3736, 0.01135, 0.3718, 0.005295, 0.3981, 0.0, 0.473, 0.5299, 0.4943, 0.5155, 0.4983, 0.5204, 0.476, 0.5354, 0.3736, 0.01135, 0.35, 0.02127, 0.347, 0.01568, 0.3718, 0.005295, 0.4494, 0.5398, 0.473, 0.5299, 0.476, 0.5354, 0.4512, 0.5458, 0.35, 0.02127, 0.3287, 0.03565, 0.3248, 0.03076, 0.347, 0.01568, 0.4243, 0.5448, 0.4494, 0.5398, 0.4512, 0.5458, 0.4249, 0.5511, 0.3287, 0.03565, 0.3106, 0.05397, 0.3058, 0.04995, 0.3248, 0.03076, 0.3987, 0.5448, 0.4243, 0.5448, 0.4249, 0.5511, 0.3981, 0.5511, 0.3106, 0.05397, 0.2964, 0.0755, 0.2909, 0.07252, 0.3058, 0.04995, 0.3736, 0.5398, 0.3987, 0.5448, 0.3981, 0.5511, 0.3718, 0.5458, 0.2744, 0.6797, 0.2574, 0.6797, 0.2574, 0.6522, 0.2744, 0.6522, 0.2744, 0.6522, 0.2574, 0.6522, 0.2574, 0.6253, 0.2744, 0.6253, 0.2744, 0.6253, 0.2574, 0.6253, 0.2574, 0.5999, 0.2744, 0.5999, 0.2744, 0.5999, 0.2574, 0.5999, 0.2574, 0.5771, 0.2744, 0.5771, 0.2744, 0.5771, 0.2574, 0.5771, 0.2574, 0.5576, 0.2744, 0.5576, 0.2574, 0.7742, 0.2744, 0.7742, 0.2744, 0.7936, 0.2574, 0.7936, 0.2574, 0.7936, 0.2744, 0.7936, 0.2744, 0.8165, 0.2574, 0.8165, 0.2574, 0.8165, 0.2744, 0.8165, 0.2744, 0.8418, 0.2574, 0.8418, 0.2574, 0.8418, 0.2744, 0.8418, 0.2744, 0.8688, 0.2574, 0.8688, 0.2574, 0.8688, 0.2744, 0.8688, 0.2744, 0.8962, 0.2574, 0.8962, 0.2574, 0.8962, 0.2744, 0.8962, 0.2744, 0.9232, 0.2574, 0.9232, 0.2574, 0.9232, 0.2744, 0.9232, 0.2744, 0.9485, 0.2574, 0.9485, 0.2574, 0.9485, 0.2744, 0.9485, 0.2744, 0.9714, 0.2574, 0.9714, 0.9762, 0.5361, 0.9591, 0.5361, 0.9591, 0.5133, 0.9762, 0.5133, 0.9762, 0.5133, 0.9591, 0.5133, 0.9591, 0.4879, 0.9762, 0.4879, 0.9762, 0.4879, 0.9591, 0.4879, 0.9591, 0.461, 0.9762, 0.461, 0.9762, 0.461, 0.9591, 0.461, 0.9591, 0.4335, 0.9762, 0.4335, 0.9762, 0.4335, 0.9591, 0.4335, 0.9591, 0.4066, 0.9762, 0.4066, 0.9762, 0.4066, 0.9591, 0.4066, 0.9591, 0.3812, 0.9762, 0.3812, 0.9762, 0.3812, 0.9591, 0.3812, 0.9591, 0.3584, 0.9762, 0.3584, 0.1996, 0.959, 0.1826, 0.959, 0.1826, 0.9362, 0.1996, 0.9362, 0.1996, 0.9362, 0.1826, 0.9362, 0.1826, 0.9108, 0.1996, 0.9108, 0.1996, 0.9108, 0.1826, 0.9108, 0.1826, 0.8839, 0.1996, 0.8839, 0.1996, 0.8839, 0.1826, 0.8839, 0.1826, 0.8564, 0.1996, 0.8564, 0.1996, 0.8564, 0.1826, 0.8564, 0.1826, 0.8295, 0.1996, 0.8295, 0.1996, 0.8295, 0.1826, 0.8295, 0.1826, 0.8041, 0.1996, 0.8041, 0.1996, 0.8041, 0.1826, 0.8041, 0.1826, 0.7813, 0.1996, 0.7813, 0.1996, 0.7813, 0.1826, 0.7813, 0.1826, 0.7619, 0.1996, 0.7619, 0.2744, 0.7742, 0.2574, 0.7742, 0.2574, 0.7548, 0.2744, 0.7548, 0.2744, 0.7548, 0.2574, 0.7548, 0.2574, 0.732, 0.2744, 0.732, 0.2744, 0.732, 0.2574, 0.732, 0.2574, 0.7066, 0.2744, 0.7066, 0.2744, 0.7066, 0.2574, 0.7066, 0.2574, 0.6797, 0.2744, 0.6797, 0.07619, 0.2559, 0.09982, 0.2658, 0.09754, 0.2735, 0.07248, 0.263, 0.2528, 0.3559, 0.2386, 0.3344, 0.2447, 0.3294, 0.2597, 0.3522, 0.007833, 0.1524, 0.01282, 0.1778, 0.005292, 0.1801, 3.111e-08, 0.1531, 0.09982, 0.2658, 0.1249, 0.2709, 0.1241, 0.2788, 0.09754, 0.2735, 0.2386, 0.3344, 0.2205, 0.3161, 0.2255, 0.3099, 0.2447, 0.3294, 0.01282, 0.1778, 0.02261, 0.2017, 0.01567, 0.2054, 0.005292, 0.1801, 0.1249, 0.2709, 0.1505, 0.2709, 0.1513, 0.2788, 0.1241, 0.2788, 0.2205, 0.3161, 0.1992, 0.3017, 0.2029, 0.2947, 0.2255, 0.3099, 0.1505, 0.2709, 0.1756, 0.2658, 0.1779, 0.2735, 0.1513, 0.2788, 0.1992, 0.3017, 0.1756, 0.2918, 0.1779, 0.2842, 0.2029, 0.2947, 0.1756, 0.2658, 0.1992, 0.2559, 0.2029, 0.263, 0.1779, 0.2735, 0.1756, 0.2918, 0.1505, 0.2867, 0.1513, 0.2788, 0.1779, 0.2842, 0.1992, 0.2559, 0.2205, 0.2415, 0.2255, 0.2477, 0.2029, 0.263, 0.1505, 0.2867, 0.1249, 0.2867, 0.1241, 0.2788, 0.1513, 0.2788, 0.2205, 0.2415, 0.2386, 0.2232, 0.2447, 0.2283, 0.2255, 0.2477, 0.1249, 0.2867, 0.09982, 0.2918, 0.09754, 0.2842, 0.1241, 0.2788, 0.2386, 0.2232, 0.2528, 0.2017, 0.2597, 0.2054, 0.2447, 0.2283, 0.09982, 0.2918, 0.07619, 0.3017, 0.07248, 0.2947, 0.09754, 0.2842, 0.2528, 0.2017, 0.2626, 0.1778, 0.2701, 0.1801, 0.2597, 0.2054, 0.07619, 0.3017, 0.05492, 0.3161, 0.04992, 0.3099, 0.07248, 0.2947, 0.007833, 0.4312, 0.01282, 0.4566, 0.005292, 0.4589, 0.0, 0.432, 0.2626, 0.1778, 0.2676, 0.1524, 0.2754, 0.1531, 0.2701, 0.1801, 0.05492, 0.3161, 0.03683, 0.3344, 0.03074, 0.3294, 0.04992, 0.3099, 0.01282, 0.4566, 0.02261, 0.4805, 0.01567, 0.4843, 0.005292, 0.4589, 0.2676, 0.1524, 0.2676, 0.1265, 0.2754, 0.1257, 0.2754, 0.1531, 0.03683, 0.3344, 0.02261, 0.3559, 0.01567, 0.3522, 0.03074, 0.3294, 0.02261, 0.4805, 0.03683, 0.502, 0.03074, 0.5071, 0.01567, 0.4843, 0.2676, 0.1265, 0.2626, 0.1011, 0.2701, 0.09875, 0.2754, 0.1257, 0.02261, 0.3559, 0.01282, 0.3799, 0.005292, 0.3776, 0.01567, 0.3522, 0.03683, 0.502, 0.05492, 0.5204, 0.04992, 0.5265, 0.03074, 0.5071, 0.2626, 0.1011, 0.2528, 0.07713, 0.2597, 0.07337, 0.2701, 0.09875, 0.01282, 0.3799, 0.007833, 0.4053, 0.0, 0.4045, 0.005292, 0.3776, 0.787, 0.7713, 0.7684, 0.7907, 0.7464, 0.8062, 0.7219, 0.8172, 0.6958, 0.8231, 0.669, 0.8239, 0.6427, 0.8194, 0.6179, 0.8099, 0.5954, 0.7956, 0.5762, 0.7773, 0.561, 0.7554, 0.5504, 0.731, 0.5447, 0.7049, 0.5443, 0.6782, 0.5491, 0.6518, 0.5589, 0.6268, 0.5734, 0.6042, 0.592, 0.5847, 0.614, 0.5692, 0.6385, 0.5583, 0.6647, 0.5524, 0.6914, 0.5516, 0.7177, 0.5561, 0.7426, 0.5656, 0.7651, 0.5798, 0.7843, 0.5982, 0.7995, 0.62, 0.8101, 0.6444, 0.8157, 0.6705, 0.8162, 0.6973, 0.8114, 0.7236, 0.8015, 0.7486, 0.9872, 0.4297, 0.9965, 0.4297, 0.9965, 0.4566, 0.9872, 0.4566, 0.9872, 0.4566, 0.9965, 0.4566, 0.9965, 0.483, 0.9872, 0.483, 0.9872, 0.483, 0.9965, 0.483, 0.9965, 0.5079, 0.9872, 0.5079, 0.9872, 0.5079, 0.9965, 0.5079, 0.9965, 0.5303, 0.9872, 0.5303, 0.9872, 0.5303, 0.9965, 0.5303, 0.9965, 0.5493, 0.9872, 0.5493, 1.0, 0.9392, 0.9907, 0.9392, 0.9907, 0.9201, 1.0, 0.9201, 1.0, 0.9201, 0.9907, 0.9201, 0.9907, 0.8978, 1.0, 0.8978, 1.0, 0.8978, 0.9907, 0.8978, 0.9907, 0.8729, 1.0, 0.8729, 1.0, 0.8729, 0.9907, 0.8729, 0.9907, 0.8465, 1.0, 0.8465, 1.0, 0.8465, 0.9907, 0.8465, 0.9907, 0.8196, 1.0, 0.8196, 1.0, 0.8196, 0.9907, 0.8196, 0.9907, 0.7932, 1.0, 0.7932, 1.0, 0.7932, 0.9907, 0.7932, 0.9907, 0.7684, 1.0, 0.7684, 1.0, 0.7684, 0.9907, 0.7684, 0.9907, 0.746, 1.0, 0.746, 0.3112, 0.9985, 0.3019, 0.9985, 0.3019, 0.9761, 0.3112, 0.9761, 0.3112, 0.9761, 0.3019, 0.9761, 0.3019, 0.9513, 0.3112, 0.9513, 0.3112, 0.9513, 0.3019, 0.9513, 0.3019, 0.9249, 0.3112, 0.9249, 0.3112, 0.9249, 0.3019, 0.9249, 0.3019, 0.898, 0.3112, 0.898, 0.3112, 0.898, 0.3019, 0.898, 0.3019, 0.8716, 0.3112, 0.8716, 0.3112, 0.8716, 0.3019, 0.8716, 0.3019, 0.8467, 0.3112, 0.8467, 0.3112, 0.8467, 0.3019, 0.8467, 0.3019, 0.8243, 0.3112, 0.8243, 0.9907, 0.5511, 1.0, 0.5511, 1.0, 0.5735, 0.9907, 0.5735, 0.9907, 0.5735, 1.0, 0.5735, 1.0, 0.5984, 0.9907, 0.5984, 0.9907, 0.5984, 1.0, 0.5984, 1.0, 0.6248, 0.9907, 0.6248, 0.9907, 0.6248, 1.0, 0.6248, 1.0, 0.6517, 0.9907, 0.6517, 0.9907, 0.6517, 1.0, 0.6517, 1.0, 0.6781, 0.9907, 0.6781, 0.9907, 0.6781, 1.0, 0.6781, 1.0, 0.7029, 0.9907, 0.7029, 0.9907, 0.7029, 1.0, 0.7029, 1.0, 0.7253, 0.9907, 0.7253, 0.9907, 0.7253, 1.0, 0.7253, 1.0, 0.7443, 0.9907, 0.7443, 0.9872, 0.3371, 0.9965, 0.3371, 0.9965, 0.3561, 0.9872, 0.3561, 0.9872, 0.3561, 0.9965, 0.3561, 0.9965, 0.3785, 0.9872, 0.3785, 0.9872, 0.3785, 0.9965, 0.3785, 0.9965, 0.4033, 0.9872, 0.4033, 0.9872, 0.4033, 0.9965, 0.4033, 0.9965, 0.4297, 0.9872, 0.4297, 0.9753, 0.6446, 0.9599, 0.6446, 0.9599, 0.618, 0.9753, 0.618, 0.9753, 0.618, 0.9599, 0.618, 0.9599, 0.5929, 0.9753, 0.5929, 0.9753, 0.5929, 0.9599, 0.5929, 0.9599, 0.5703, 0.9753, 0.5703, 0.9753, 0.5703, 0.9599, 0.5703, 0.9599, 0.5511, 0.9753, 0.5511, 0.9753, 0.96, 0.9599, 0.96, 0.9599, 0.9408, 0.9753, 0.9408, 0.9753, 0.9408, 0.9599, 0.9408, 0.9599, 0.9183, 0.9753, 0.9183, 0.9753, 0.9183, 0.9599, 0.9183, 0.9599, 0.8932, 0.9753, 0.8932, 0.9753, 0.8932, 0.9599, 0.8932, 0.9599, 0.8666, 0.9753, 0.8666, 0.9753, 0.8666, 0.9599, 0.8666, 0.9599, 0.8394, 0.9753, 0.8394, 0.9753, 0.8394, 0.9599, 0.8394, 0.9599, 0.8128, 0.9753, 0.8128, 0.9753, 0.8128, 0.9599, 0.8128, 0.9599, 0.7877, 0.9753, 0.7877, 0.9753, 0.7877, 0.9599, 0.7877, 0.9599, 0.7652, 0.9753, 0.7652, 0.2908, 1.0, 0.2754, 1.0, 0.2754, 0.9774, 0.2908, 0.9774, 0.2908, 0.9774, 0.2754, 0.9774, 0.2754, 0.9524, 0.2908, 0.9524, 0.2908, 0.9524, 0.2754, 0.9524, 0.2754, 0.9257, 0.2908, 0.9257, 0.2908, 0.9257, 0.2754, 0.9257, 0.2754, 0.8986, 0.2908, 0.8986, 0.2908, 0.8986, 0.2754, 0.8986, 0.2754, 0.872, 0.2908, 0.872, 0.2908, 0.872, 0.2754, 0.872, 0.2754, 0.8469, 0.2908, 0.8469, 0.2908, 0.8469, 0.2754, 0.8469, 0.2754, 0.8243, 0.2908, 0.8243, 0.9907, 0.746, 0.9753, 0.746, 0.9753, 0.7234, 0.9907, 0.7234, 0.9907, 0.7234, 0.9753, 0.7234, 0.9753, 0.6983, 0.9907, 0.6983, 0.9907, 0.6983, 0.9753, 0.6983, 0.9753, 0.6717, 0.9907, 0.6717, 0.9907, 0.6717, 0.9753, 0.6717, 0.9753, 0.6446, 0.9907, 0.6446, 0.9907, 0.6446, 0.9753, 0.6446, 0.9753, 0.618, 0.9907, 0.618, 0.9907, 0.618, 0.9753, 0.618, 0.9753, 0.5929, 0.9907, 0.5929, 0.9907, 0.5929, 0.9753, 0.5929, 0.9753, 0.5703, 0.9907, 0.5703, 0.9907, 0.5703, 0.9753, 0.5703, 0.9753, 0.5511, 0.9907, 0.5511, 0.9753, 0.7652, 0.9599, 0.7652, 0.9599, 0.746, 0.9753, 0.746, 0.9753, 0.746, 0.9599, 0.746, 0.9599, 0.7234, 0.9753, 0.7234, 0.9753, 0.7234, 0.9599, 0.7234, 0.9599, 0.6983, 0.9753, 0.6983, 0.9753, 0.6983, 0.9599, 0.6983, 0.9599, 0.6717, 0.9753, 0.6717, 0.5124, 0.3295, 0.4943, 0.3112, 0.4983, 0.3063, 0.5172, 0.3255, 0.4494, 0.2642, 0.473, 0.2543, 0.476, 0.2599, 0.4512, 0.2703, 0.4943, 0.3112, 0.473, 0.2968, 0.476, 0.2912, 0.4983, 0.3063, 0.4243, 0.2693, 0.4494, 0.2642, 0.4512, 0.2703, 0.4249, 0.2756, 0.473, 0.2968, 0.4494, 0.2869, 0.4512, 0.2809, 0.476, 0.2912, 0.3987, 0.2693, 0.4243, 0.2693, 0.4249, 0.2756, 0.3981, 0.2756, 0.4494, 0.2869, 0.4243, 0.2819, 0.4249, 0.2756, 0.4512, 0.2809, 0.3736, 0.2642, 0.3987, 0.2693, 0.3981, 0.2756, 0.3718, 0.2703, 0.4243, 0.2819, 0.3987, 0.2819, 0.3981, 0.2756, 0.4249, 0.2756, 0.35, 0.2543, 0.3736, 0.2642, 0.3718, 0.2703, 0.347, 0.2599, 0.3987, 0.2819, 0.3736, 0.2869, 0.3718, 0.2809, 0.3981, 0.2756, 0.3287, 0.2399, 0.35, 0.2543, 0.347, 0.2599, 0.3248, 0.2448, 0.3736, 0.2869, 0.35, 0.2968, 0.347, 0.2912, 0.3718, 0.2809, 0.2816, 0.4004, 0.2816, 0.4263, 0.2754, 0.4269, 0.2754, 0.3998, 0.3106, 0.2216, 0.3287, 0.2399, 0.3248, 0.2448, 0.3058, 0.2256, 0.35, 0.2968, 0.3287, 0.3112, 0.3248, 0.3063, 0.347, 0.2912, 0.2816, 0.4263, 0.2866, 0.4517, 0.2806, 0.4535, 0.2754, 0.4269, 0.2964, 0.2001, 0.3106, 0.2216, 0.3058, 0.2256, 0.2909, 0.203, 0.3287, 0.3112, 0.3106, 0.3295, 0.3058, 0.3255, 0.3248, 0.3063, 0.2866, 0.4517, 0.2964, 0.4756, 0.2909, 0.4786, 0.2806, 0.4535, 0.2866, 0.1761, 0.2964, 0.2001, 0.2909, 0.203, 0.2806, 0.178, 0.3106, 0.3295, 0.2964, 0.3511, 0.2909, 0.3481, 0.3058, 0.3255, 0.2964, 0.4756, 0.3106, 0.4972, 0.3058, 0.5012, 0.2909, 0.4786, 0.2816, 0.1507, 0.2866, 0.1761, 0.2806, 0.178, 0.2754, 0.1514, 0.2964, 0.3511, 0.2866, 0.375, 0.2806, 0.3732, 0.2909, 0.3481, 0.3106, 0.4972, 0.3287, 0.5155, 0.3248, 0.5204, 0.3058, 0.5012, 0.2816, 0.1248, 0.2816, 0.1507, 0.2754, 0.1514, 0.2754, 0.1242, 0.2866, 0.375, 0.2816, 0.4004, 0.2754, 0.3998, 0.2806, 0.3732, 0.3287, 0.5155, 0.35, 0.5299, 0.347, 0.5354, 0.3248, 0.5204, 0.2866, 0.09943, 0.2816, 0.1248, 0.2754, 0.1242, 0.2806, 0.09759, 0.35, 0.5299, 0.3736, 0.5398, 0.3718, 0.5458, 0.347, 0.5354, 0.2964, 0.0755, 0.2866, 0.09943, 0.2806, 0.09759, 0.2909, 0.07252, 0.1715, 0.8535, 0.1826, 0.8535, 0.1826, 0.8801, 0.1715, 0.8801, 0.1715, 0.8801, 0.1826, 0.8801, 0.1826, 0.9061, 0.1715, 0.9061, 0.1715, 0.9061, 0.1826, 0.9061, 0.1826, 0.9307, 0.1715, 0.9307, 0.1715, 0.9307, 0.1826, 0.9307, 0.1826, 0.9528, 0.1715, 0.9528, 0.1715, 0.9528, 0.1826, 0.9528, 0.1826, 0.9716, 0.1715, 0.9716, 0.9847, 0.0, 0.9957, 0.0, 0.9957, 0.01881, 0.9847, 0.01881, 0.9847, 0.01881, 0.9957, 0.01881, 0.9957, 0.04092, 0.9847, 0.04092, 0.9847, 0.04092, 0.9957, 0.04092, 0.9957, 0.06549, 0.9847, 0.06549, 0.9847, 0.06549, 0.9957, 0.06549, 0.9957, 0.09157, 0.9847, 0.09157, 0.9847, 0.09157, 0.9957, 0.09157, 0.9957, 0.1182, 0.9847, 0.1182, 0.9847, 0.1182, 0.9957, 0.1182, 0.9957, 0.1443, 0.9847, 0.1443, 0.9847, 0.1443, 0.9957, 0.1443, 0.9957, 0.1688, 0.9847, 0.1688, 0.9847, 0.1688, 0.9957, 0.1688, 0.9957, 0.1909, 0.9847, 0.1909, 0.2908, 0.8243, 0.3019, 0.8243, 0.3019, 0.8465, 0.2908, 0.8465, 0.2908, 0.8465, 0.3019, 0.8465, 0.3019, 0.871, 0.2908, 0.871, 0.2908, 0.871, 0.3019, 0.871, 0.3019, 0.8971, 0.2908, 0.8971, 0.2908, 0.8971, 0.3019, 0.8971, 0.3019, 0.9237, 0.2908, 0.9237, 0.2908, 0.9237, 0.3019, 0.9237, 0.3019, 0.9498, 0.2908, 0.9498, 0.2908, 0.9498, 0.3019, 0.9498, 0.3019, 0.9744, 0.2908, 0.9744, 0.2908, 0.9744, 0.3019, 0.9744, 0.3019, 0.9965, 0.2908, 0.9965, 0.9872, 0.5493, 0.9762, 0.5493, 0.9762, 0.5272, 0.9872, 0.5272, 0.9872, 0.5272, 0.9762, 0.5272, 0.9762, 0.5026, 0.9872, 0.5026, 0.9872, 0.5026, 0.9762, 0.5026, 0.9762, 0.4765, 0.9872, 0.4765, 0.9872, 0.4765, 0.9762, 0.4765, 0.9762, 0.4499, 0.9872, 0.4499, 0.9872, 0.4499, 0.9762, 0.4499, 0.9762, 0.4239, 0.9872, 0.4239, 0.9872, 0.4239, 0.9762, 0.4239, 0.9762, 0.3993, 0.9872, 0.3993, 0.9872, 0.3993, 0.9762, 0.3993, 0.9762, 0.3772, 0.9872, 0.3772, 0.9872, 0.3772, 0.9762, 0.3772, 0.9762, 0.3584, 0.9872, 0.3584, 0.1715, 0.7619, 0.1826, 0.7619, 0.1826, 0.7807, 0.1715, 0.7807, 0.1715, 0.7807, 0.1826, 0.7807, 0.1826, 0.8028, 0.1715, 0.8028, 0.5476, 0.4239, 0.5476, 0.3973, 0.5527, 0.3712, 0.5628, 0.3466, 0.5774, 0.3245, 0.596, 0.3057, 0.6178, 0.2909, 0.6421, 0.2808, 0.6678, 0.2756, 0.6941, 0.2756, 0.7199, 0.2808, 0.7441, 0.2909, 0.766, 0.3057, 0.7846, 0.3245, 0.7992, 0.3466, 0.8092, 0.3712, 0.8143, 0.3973, 0.8143, 0.4239, 0.8092, 0.45, 0.7992, 0.4745, 0.7846, 0.4966, 0.766, 0.5154, 0.7441, 0.5302, 0.7199, 0.5404, 0.6941, 0.5456, 0.6678, 0.5456, 0.6421, 0.5404, 0.6178, 0.5302, 0.596, 0.5154, 0.5774, 0.4966, 0.5628, 0.4745, 0.5527, 0.45, 0.1715, 0.8028, 0.1826, 0.8028, 0.1826, 0.8274, 0.1715, 0.8274, 0.1715, 0.8274, 0.1826, 0.8274, 0.1826, 0.8535, 0.1715, 0.8535])
me_cylinder.materials.append(mat_how_do_i_delete_this)
me_cylinder.materials.append(mat_barrelmaterial)
me_cylinder.use_remesh_fix_poles = True
me_cylinder.use_remesh_preserve_attributes = False
me_cylinder.use_mirror_vertex_groups = False
me_cylinder.update()

# ---- objects
ob_barrel = bpy.data.objects.new('Barrel', me_cylinder)
ob_camera = bpy.data.objects.new('Camera', cam_camera_001)
ob_sun = bpy.data.objects.new('Sun', light_sun)

# ---- transforms, parenting, visibility, modifiers, constraints
ob_barrel.location = (0.0009534, -0.009996, 0.5052)
ob_barrel.scale = (0.5, 0.5, 0.5)
ob_barrel.lineart.crease_threshold = 0.0
ob_camera.location = (10.71, 1.876, 4.259)
ob_camera.rotation_euler = (1.313, 0.01769, 1.759)
ob_camera.lineart.crease_threshold = 0.0
ob_sun.location = (2.738, -3.933, 9.205)
ob_sun.rotation_euler = (1.177, 0.6434, 0.4326)
ob_sun.scale = (0.5, 0.5, 0.5)
ob_sun.lineart.crease_threshold = 0.0

# ---- collection membership
col_collection.objects.link(ob_barrel)
col_collection.objects.link(ob_camera)
col_collection.objects.link(ob_sun)

# ---- scene / render settings (as saved in the file)
scene.camera = ob_camera
scene.frame_start = 1; scene.frame_end = 250; scene.frame_set(1)
scene.render.engine = 'BLENDER_EEVEE_NEXT'
scene.cycles.use_denoising = False
scene.cycles.samples = 128
scene.cycles.sampling_pattern = 'TABULATED_SOBOL'
scene.cycles.use_adaptive_sampling = False
scene.cycles.use_light_tree = False
scene.view_settings.view_transform = 'Filmic'
bpy.context.view_layer.update()
